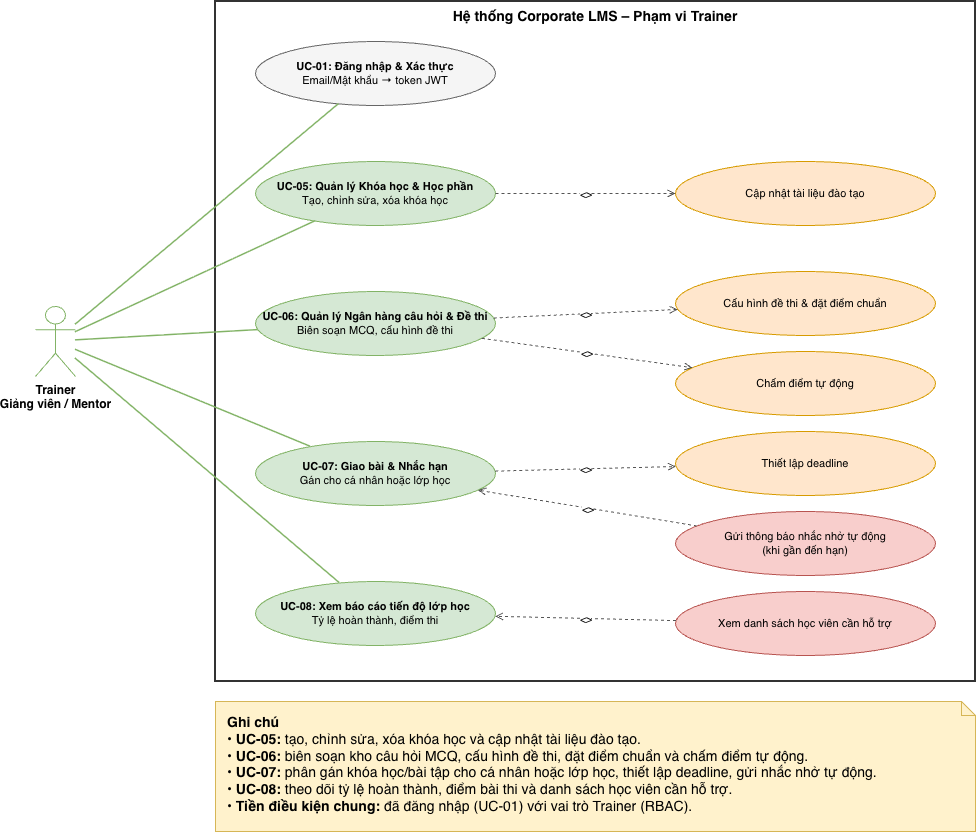

The diagram above was exported from draw.io. Its source (the exported page's mxGraphModel, read from the mxfile embedded in the PNG):
<mxGraphModel dx="1562" dy="873" grid="0" gridSize="10" guides="1" tooltips="1" connect="1" arrows="1" fold="1" page="1" pageScale="1" pageWidth="3300" pageHeight="4681" math="0" shadow="0">
  <root>
    <mxCell id="0" />
    <mxCell id="1" parent="0" />
    <mxCell id="tyy5xsdSr3eQFvnTU5x8-1" parent="1" style="rounded=0;whiteSpace=wrap;html=1;verticalAlign=top;fontStyle=1;fontSize=14;fillColor=none;strokeColor=#333333;strokeWidth=2;" value="Hệ thống Corporate LMS – Phạm vi Trainer" vertex="1">
      <mxGeometry height="680" width="760" x="788" y="325" as="geometry" />
    </mxCell>
    <mxCell id="tyy5xsdSr3eQFvnTU5x8-2" parent="1" style="ellipse;whiteSpace=wrap;html=1;fillColor=#f5f5f5;strokeColor=#666666;fontSize=11;" value="&lt;b&gt;UC-01: Đăng nhập &amp;amp; Xác thực&lt;/b&gt;&lt;br&gt;Email/Mật khẩu → token JWT" vertex="1">
      <mxGeometry height="64" width="240" x="828" y="365" as="geometry" />
    </mxCell>
    <mxCell id="tyy5xsdSr3eQFvnTU5x8-3" parent="1" style="ellipse;whiteSpace=wrap;html=1;fillColor=#d5e8d4;strokeColor=#82b366;fontSize=11;" value="&lt;b&gt;UC-05: Quản lý Khóa học &amp;amp; Học phần&lt;/b&gt;&lt;br&gt;Tạo, chỉnh sửa, xóa khóa học" vertex="1">
      <mxGeometry height="64" width="240" x="828" y="485" as="geometry" />
    </mxCell>
    <mxCell id="tyy5xsdSr3eQFvnTU5x8-4" parent="1" style="ellipse;whiteSpace=wrap;html=1;fillColor=#d5e8d4;strokeColor=#82b366;fontSize=11;" value="&lt;b&gt;UC-06: Quản lý Ngân hàng câu hỏi &amp;amp; Đề thi&lt;/b&gt;&lt;br&gt;Biên soạn MCQ, cấu hình đề thi" vertex="1">
      <mxGeometry height="64" width="240" x="828" y="615" as="geometry" />
    </mxCell>
    <mxCell id="tyy5xsdSr3eQFvnTU5x8-5" parent="1" style="ellipse;whiteSpace=wrap;html=1;fillColor=#d5e8d4;strokeColor=#82b366;fontSize=11;" value="&lt;b&gt;UC-07: Giao bài &amp;amp; Nhắc hạn&lt;/b&gt;&lt;br&gt;Gán cho cá nhân hoặc lớp học" vertex="1">
      <mxGeometry height="64" width="240" x="828" y="765" as="geometry" />
    </mxCell>
    <mxCell id="tyy5xsdSr3eQFvnTU5x8-6" parent="1" style="ellipse;whiteSpace=wrap;html=1;fillColor=#d5e8d4;strokeColor=#82b366;fontSize=11;" value="&lt;b&gt;UC-08: Xem báo cáo tiến độ lớp học&lt;/b&gt;&lt;br&gt;Tỷ lệ hoàn thành, điểm thi" vertex="1">
      <mxGeometry height="64" width="240" x="828" y="905" as="geometry" />
    </mxCell>
    <mxCell id="tyy5xsdSr3eQFvnTU5x8-7" parent="1" style="ellipse;whiteSpace=wrap;html=1;fillColor=#ffe6cc;strokeColor=#d79b00;fontSize=11;" value="Cập nhật tài liệu đào tạo" vertex="1">
      <mxGeometry height="64" width="260" x="1248" y="485" as="geometry" />
    </mxCell>
    <mxCell id="tyy5xsdSr3eQFvnTU5x8-8" parent="1" style="ellipse;whiteSpace=wrap;html=1;fillColor=#ffe6cc;strokeColor=#d79b00;fontSize=11;" value="Cấu hình đề thi &amp;amp; đặt điểm chuẩn" vertex="1">
      <mxGeometry height="64" width="260" x="1248" y="595" as="geometry" />
    </mxCell>
    <mxCell id="tyy5xsdSr3eQFvnTU5x8-9" parent="1" style="ellipse;whiteSpace=wrap;html=1;fillColor=#ffe6cc;strokeColor=#d79b00;fontSize=11;" value="Chấm điểm tự động" vertex="1">
      <mxGeometry height="64" width="260" x="1248" y="675" as="geometry" />
    </mxCell>
    <mxCell id="tyy5xsdSr3eQFvnTU5x8-10" parent="1" style="ellipse;whiteSpace=wrap;html=1;fillColor=#ffe6cc;strokeColor=#d79b00;fontSize=11;" value="Thiết lập deadline" vertex="1">
      <mxGeometry height="64" width="260" x="1248" y="755" as="geometry" />
    </mxCell>
    <mxCell id="tyy5xsdSr3eQFvnTU5x8-11" parent="1" style="ellipse;whiteSpace=wrap;html=1;fillColor=#f8cecc;strokeColor=#b85450;fontSize=11;" value="Gửi thông báo nhắc nhở tự động&lt;br&gt;(khi gần đến hạn)" vertex="1">
      <mxGeometry height="64" width="260" x="1248" y="835" as="geometry" />
    </mxCell>
    <mxCell id="tyy5xsdSr3eQFvnTU5x8-12" parent="1" style="ellipse;whiteSpace=wrap;html=1;fillColor=#f8cecc;strokeColor=#b85450;fontSize=11;" value="Xem danh sách học viên cần hỗ trợ" vertex="1">
      <mxGeometry height="64" width="260" x="1248" y="915" as="geometry" />
    </mxCell>
    <mxCell id="tyy5xsdSr3eQFvnTU5x8-13" parent="1" style="shape=umlActor;verticalLabelPosition=bottom;verticalAlign=top;html=1;outlineConnect=0;strokeColor=#82b366;fontStyle=1;" value="Trainer&lt;br&gt;Giảng viên / Mentor" vertex="1">
      <mxGeometry height="70" width="40" x="608" y="630" as="geometry" />
    </mxCell>
    <mxCell id="tyy5xsdSr3eQFvnTU5x8-14" edge="1" parent="1" source="tyy5xsdSr3eQFvnTU5x8-13" style="endArrow=none;html=1;strokeColor=#82b366;strokeWidth=1.5;" target="tyy5xsdSr3eQFvnTU5x8-2">
      <mxGeometry relative="1" as="geometry" />
    </mxCell>
    <mxCell id="tyy5xsdSr3eQFvnTU5x8-15" edge="1" parent="1" source="tyy5xsdSr3eQFvnTU5x8-13" style="endArrow=none;html=1;strokeColor=#82b366;strokeWidth=1.5;" target="tyy5xsdSr3eQFvnTU5x8-3">
      <mxGeometry relative="1" as="geometry" />
    </mxCell>
    <mxCell id="tyy5xsdSr3eQFvnTU5x8-16" edge="1" parent="1" source="tyy5xsdSr3eQFvnTU5x8-13" style="endArrow=none;html=1;strokeColor=#82b366;strokeWidth=1.5;" target="tyy5xsdSr3eQFvnTU5x8-4">
      <mxGeometry relative="1" as="geometry" />
    </mxCell>
    <mxCell id="tyy5xsdSr3eQFvnTU5x8-17" edge="1" parent="1" source="tyy5xsdSr3eQFvnTU5x8-13" style="endArrow=none;html=1;strokeColor=#82b366;strokeWidth=1.5;" target="tyy5xsdSr3eQFvnTU5x8-5">
      <mxGeometry relative="1" as="geometry" />
    </mxCell>
    <mxCell id="tyy5xsdSr3eQFvnTU5x8-18" edge="1" parent="1" source="tyy5xsdSr3eQFvnTU5x8-13" style="endArrow=none;html=1;strokeColor=#82b366;strokeWidth=1.5;" target="tyy5xsdSr3eQFvnTU5x8-6">
      <mxGeometry relative="1" as="geometry" />
    </mxCell>
    <mxCell id="tyy5xsdSr3eQFvnTU5x8-19" edge="1" parent="1" source="tyy5xsdSr3eQFvnTU5x8-3" style="endArrow=open;endFill=0;dashed=1;html=1;fontSize=10;fontStyle=2;labelBackgroundColor=#ffffff;strokeColor=#555555;" target="tyy5xsdSr3eQFvnTU5x8-7" value="&lt;&lt;include&gt;&gt;">
      <mxGeometry relative="1" as="geometry" />
    </mxCell>
    <mxCell id="tyy5xsdSr3eQFvnTU5x8-20" edge="1" parent="1" source="tyy5xsdSr3eQFvnTU5x8-4" style="endArrow=open;endFill=0;dashed=1;html=1;fontSize=10;fontStyle=2;labelBackgroundColor=#ffffff;strokeColor=#555555;" target="tyy5xsdSr3eQFvnTU5x8-8" value="&lt;&lt;include&gt;&gt;">
      <mxGeometry relative="1" as="geometry" />
    </mxCell>
    <mxCell id="tyy5xsdSr3eQFvnTU5x8-21" edge="1" parent="1" source="tyy5xsdSr3eQFvnTU5x8-4" style="endArrow=open;endFill=0;dashed=1;html=1;fontSize=10;fontStyle=2;labelBackgroundColor=#ffffff;strokeColor=#555555;" target="tyy5xsdSr3eQFvnTU5x8-9" value="&lt;&lt;include&gt;&gt;">
      <mxGeometry relative="1" as="geometry" />
    </mxCell>
    <mxCell id="tyy5xsdSr3eQFvnTU5x8-22" edge="1" parent="1" source="tyy5xsdSr3eQFvnTU5x8-5" style="endArrow=open;endFill=0;dashed=1;html=1;fontSize=10;fontStyle=2;labelBackgroundColor=#ffffff;strokeColor=#555555;" target="tyy5xsdSr3eQFvnTU5x8-10" value="&lt;&lt;include&gt;&gt;">
      <mxGeometry relative="1" as="geometry" />
    </mxCell>
    <mxCell id="tyy5xsdSr3eQFvnTU5x8-23" edge="1" parent="1" source="tyy5xsdSr3eQFvnTU5x8-11" style="endArrow=open;endFill=0;dashed=1;html=1;fontSize=10;fontStyle=2;labelBackgroundColor=#ffffff;strokeColor=#555555;" target="tyy5xsdSr3eQFvnTU5x8-5" value="&lt;&lt;extend&gt;&gt;">
      <mxGeometry relative="1" as="geometry" />
    </mxCell>
    <mxCell id="tyy5xsdSr3eQFvnTU5x8-24" edge="1" parent="1" source="tyy5xsdSr3eQFvnTU5x8-12" style="endArrow=open;endFill=0;dashed=1;html=1;fontSize=10;fontStyle=2;labelBackgroundColor=#ffffff;strokeColor=#555555;" target="tyy5xsdSr3eQFvnTU5x8-6" value="&lt;&lt;extend&gt;&gt;">
      <mxGeometry relative="1" as="geometry" />
    </mxCell>
    <mxCell id="tyy5xsdSr3eQFvnTU5x8-25" parent="1" style="shape=note;whiteSpace=wrap;html=1;align=left;verticalAlign=top;spacingLeft=10;spacingTop=6;fillColor=#fff2cc;strokeColor=#d6b656;fontSize=11;size=14;" value="&lt;font style=&quot;font-size: 14px;&quot;&gt;&lt;b&gt;Ghi chú&lt;/b&gt;&lt;br&gt;• &lt;b&gt;UC-05:&lt;/b&gt; tạo, chỉnh sửa, xóa khóa học và cập nhật tài liệu đào tạo.&lt;br&gt;• &lt;b&gt;UC-06:&lt;/b&gt; biên soạn kho câu hỏi MCQ, cấu hình đề thi, đặt điểm chuẩn và chấm điểm tự động.&lt;br&gt;• &lt;b&gt;UC-07:&lt;/b&gt; phân gán khóa học/bài tập cho cá nhân hoặc lớp học, thiết lập deadline, gửi nhắc nhở tự động.&lt;br&gt;• &lt;b&gt;UC-08:&lt;/b&gt; theo dõi tỷ lệ hoàn thành, điểm bài thi và danh sách học viên cần hỗ trợ.&lt;br&gt;• &lt;b&gt;Tiền điều kiện chung:&lt;/b&gt; đã đăng nhập (UC-01) với vai trò Trainer (RBAC).&lt;/font&gt;" vertex="1">
      <mxGeometry height="130" width="760" x="788" y="1025" as="geometry" />
    </mxCell>
  </root>
</mxGraphModel>